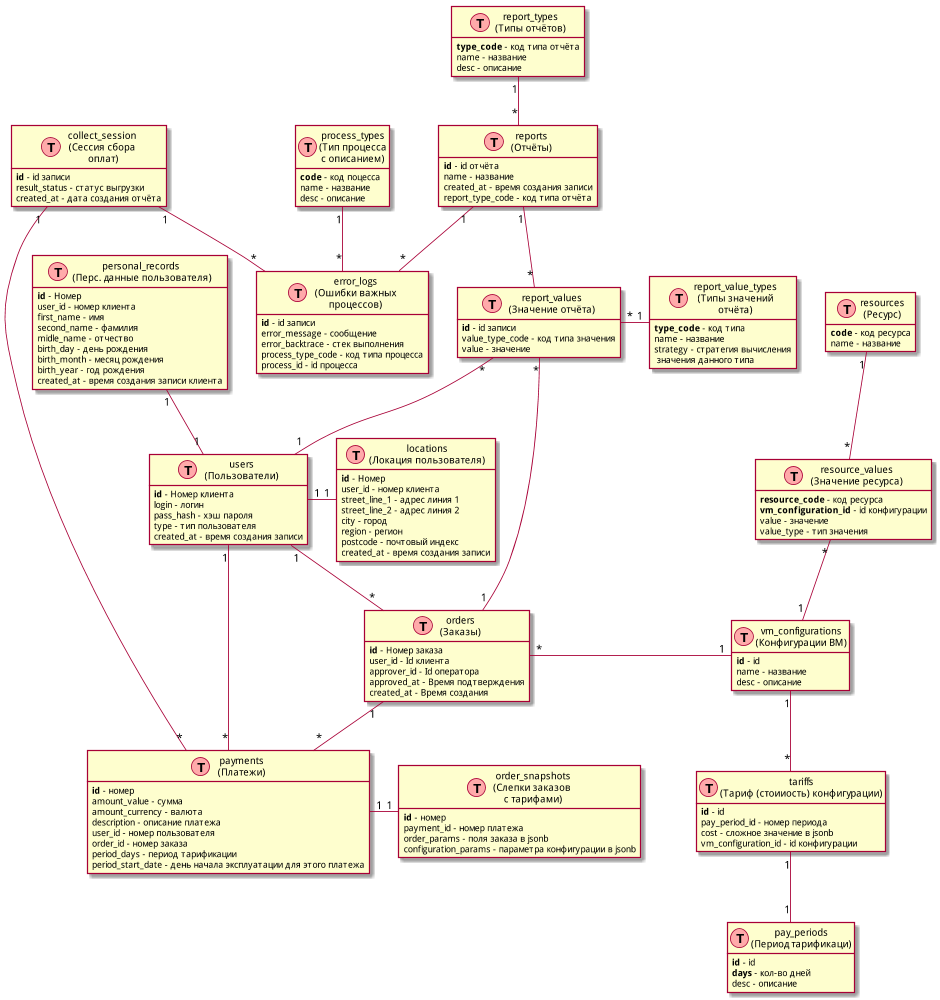

The diagram above was rendered by PlantUML. Its source (embedded in the PNG):
@startuml logic_scheme

scale 1000*1000
hide methods
hide stereotypes


class orders as "orders\n(Заказы)" << (T,#FFAAAA) >> {
  <b>id</b> - Номер заказа
  user_id - Id клиента
  approver_id - Id оператора
  approved_at - Время подтверждения
  created_at - Время создания
}

class users as "users\n(Пользователи)" << (T,#FFAAAA) >> {
  <b>id</b> - Номер клиента
  login - логин
  pass_hash - хэш пароля
  type - тип пользователя
  created_at - время создания записи
}

class locations as "locations\n(Локация пользователя)" << (T,#FFAAAA) >> {
  <b>id</b> - Номер
  user_id - номер клиента
  street_line_1 - адрес линия 1
  street_line_2 - адрес линия 2
  city - город
  region - регион
  postcode - почтовый индекс
  created_at - время создания записи
}

class personal_records as "personal_records \n(Перс. данные пользователя)" << (T,#FFAAAA) >> {
  <b>id</b> - Номер
  user_id - номер клиента
  first_name - имя
  second_name - фамилия
  midle_name - отчество
  birth_day - день рождения
  birth_month - месяц рождения
  birth_year - год рождения
  created_at - время создания записи клиента
}

class payments as "payments\n(Платежи)" << (T,#FFAAAA) >> {
  <b>id</b> - номер
  amount_value - сумма
  amount_currency - валюта
  description - описание платежа
  user_id - номер пользователя
  order_id - номер заказа
  period_days - период тарификации
  period_start_date - день начала эксплуатации для этого платежа
}

class vm_configurations as "vm_configurations\n(Конфигурации ВМ)" << (T,#FFAAAA) >>{
  <b>id</b> - id
  name - название
  desc - описание
}

class pay_periods as "pay_periods\n(Период тарификаци)" << (T,#FFAAAA) >>{
  <b>id</b> - id
  <b>days</b> - кол-во дней
  desc - описание
}

class tariffs as "tariffs\n(Тариф (стоииость) конфигурации)" << (T,#FFAAAA) >> {
  <b>id</b> - id
  pay_period_id - номер периода
  cost - сложное значение в jsonb
  vm_configuration_id - id конфигурации
}

class resources as "resources\n(Ресурс)" << (T,#FFAAAA) >> {
  <b>code</b> - код ресурса
  name - название
}

class resource_values as "resource_values\n(Значение ресурса)" << (T,#FFAAAA) >> {
  <b>resource_code</b> - код ресурса
  <b>vm_configuration_id</b> - id конфигурации
  value - значение
  value_type - тип значения
}

class reports as "reports\n(Отчёты)" << (T,#FFAAAA) >> {
  <b>id</b> - id отчёта
  name - название
  created_at - время создания записи
  report_type_code - код типа отчёта
}

class report_values as "report_values\n(Значение отчёта)" << (T,#FFAAAA) >> {
  <b>id</b> - id записи
  value_type_code - код типа значения
  value - значение
}

class report_value_types as "report_value_types\n(Типы значений\nотчёта)" << (T,#FFAAAA) >> {
  <b>type_code</b> - код типа
  name - название
  strategy - стратегия вычисления\n значения данного типа
}

class collect_sessions as "collect_session\n(Сессия сбора\n оплат)" << (T,#FFAAAA) >> {
  <b>id</b> - id записи
  result_status - статус выгрузки
  created_at - дата создания отчёта
}

class error_logs as "error_logs\n(Ошибки важных\nпроцессов)" << (T,#FFAAAA) >> {
  <b>id</b> - id записи
  error_message - сообщение
  error_backtrace - стек выполнения
  process_type_code - код типа процесса
  process_id - id процесса
}

class process_types as "process_types\n(Тип процесса\nс описанием)" << (T,#FFAAAA) >> {
  <b>code</b> - код поцесса
  name - название
  desc - описание
}

class order_snapshots as "order_snapshots\n(Слепки заказов \nс тарифами)" << (T,#FFAAAA) >> {
  <b>id</b> - номер
  payment_id - номер платежа
  order_params - поля заказа в jsonb
  configuration_params - параметра конфигурации в jsonb
}

class report_types as "report_types\n(Типы отчётов)" << (T,#FFAAAA) >> {
  <b>type_code</b> - код типа отчёта
  name - название
  desc - описание 
}

resources "1" -- "*" resource_values
resource_values "*" -- "1" vm_configurations 
vm_configurations "1" -- "*" tariffs
tariffs "1" -- "1" pay_periods

users "1" -- "*" payments 
users "1" -- "*" orders
orders "1" -- "*" payments
vm_configurations "1" -left- "*" orders

locations "1" -left- "1" users

report_value_types "1" -left- "*" report_values 
reports "1" -- "*" report_values
report_values "*" -- "1" orders
report_values "*" -- "1" users

collect_sessions "1" -- "*" error_logs
reports "1" -- "*" error_logs
process_types "1" -- "*" error_logs

payments "1" -right- "1" order_snapshots
users "1" -up- "1" personal_records

collect_sessions "1" -- "*" payments

report_types "1" -- "*" reports



@enduml